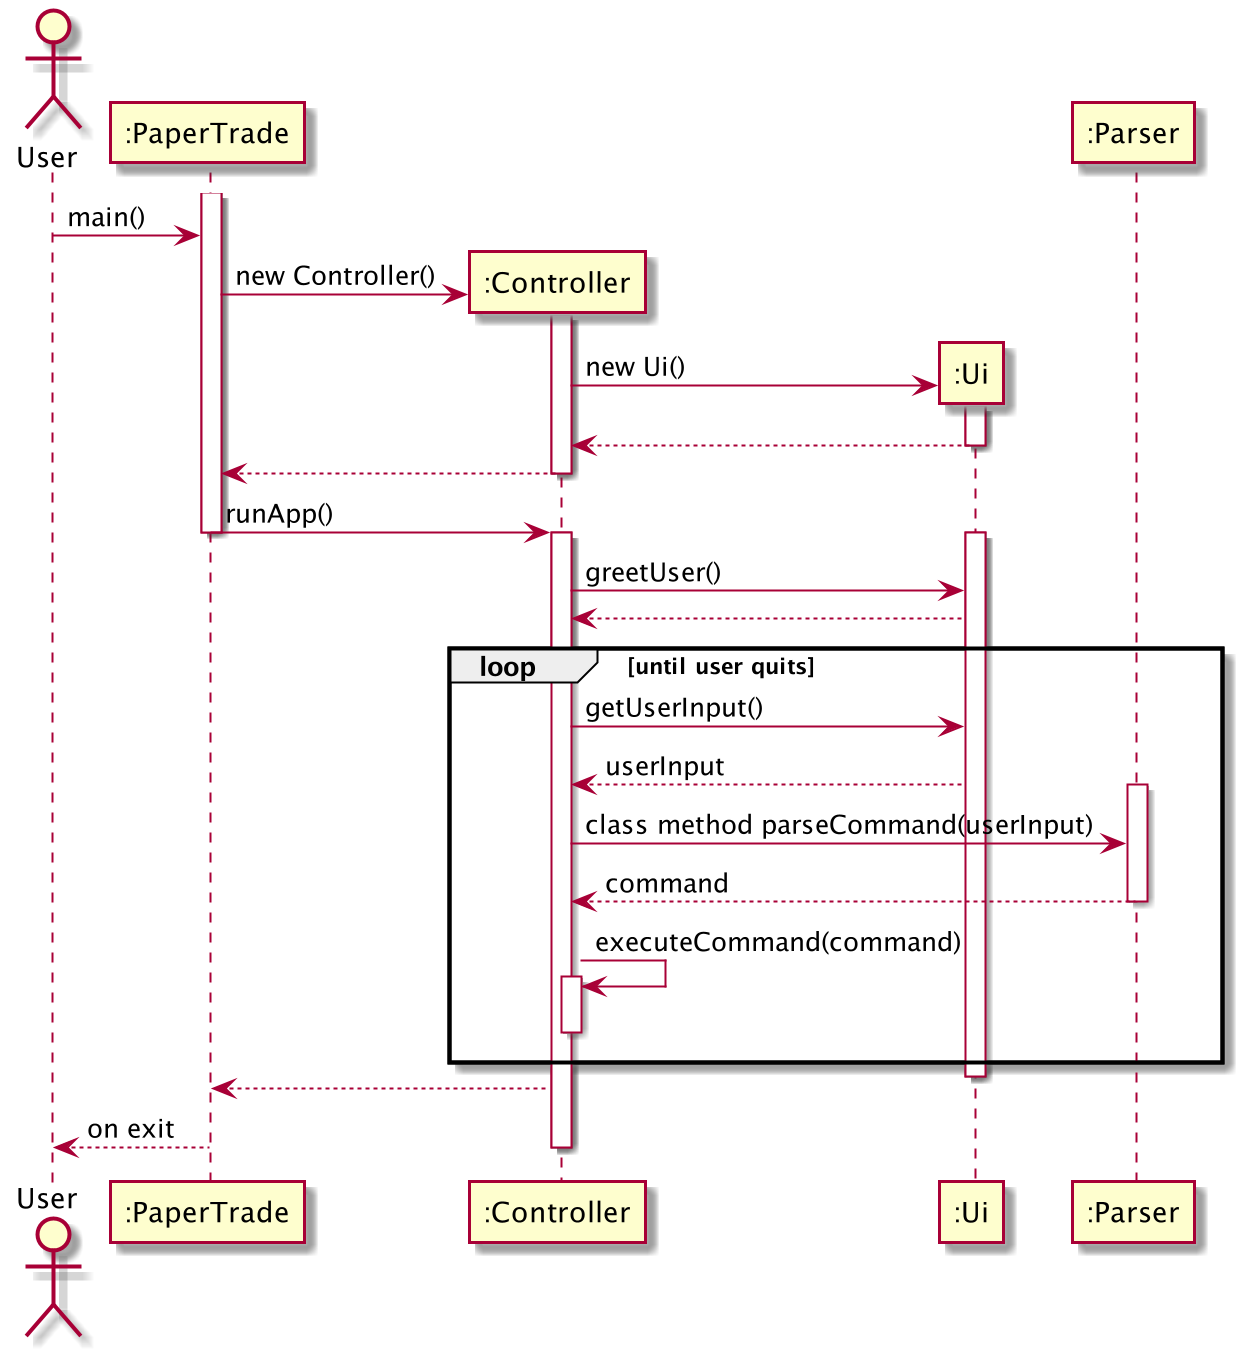

The diagram above was rendered by PlantUML. Its source (embedded in the PNG):
@startuml
actor User
participant ":PaperTrade" as PaperTrade
participant ":Controller" as Controller
participant ":Ui" as Ui
participant ":Parser" as Parser


activate PaperTrade
User -> PaperTrade : main()

create Controller
PaperTrade -> Controller : new Controller()
activate Controller

create Ui
Controller -> Ui : new Ui()
activate Ui
Controller <-- Ui
deactivate Ui

PaperTrade <-- Controller
deactivate Controller

PaperTrade -> Controller : runApp()
deactivate PaperTrade

activate Controller
activate Ui
Controller -> Ui : greetUser()
Controller <-- Ui
loop until user quits
    Controller -> Ui : getUserInput()
    Controller <-- Ui : userInput

    activate Parser
    Controller ->  Parser : class method parseCommand(userInput)
    Controller <-- Parser : command
    deactivate Parser

    Controller -> Controller : executeCommand(command)
    activate Controller
    deactivate Controller
end
deactivate Ui

PaperTrade <-- Controller

User <-- PaperTrade : on exit
deactivate Controller

@enduml